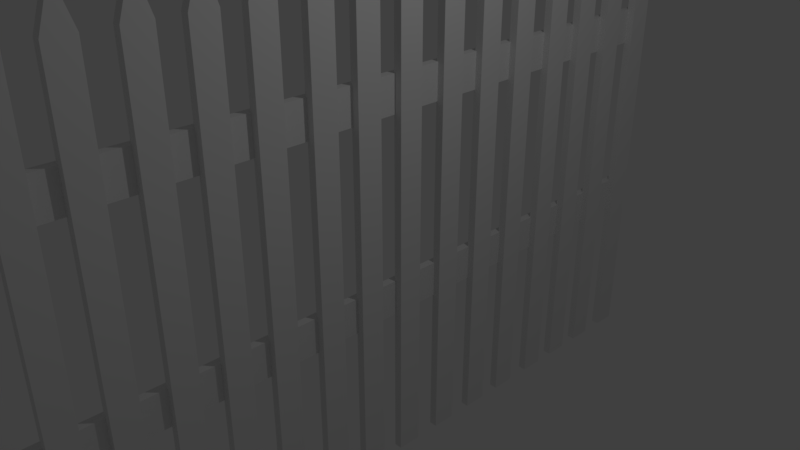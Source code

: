 # Source: fence.blend  (saved by Blender 2.78.0; exported with 4.5.12 LTS)
import bpy
from mathutils import Matrix  # noqa: F401  (used for matrix-valued properties, if any)

bpy.ops.wm.read_factory_settings(use_empty=True)
scene = bpy.context.scene
scene.name = 'Scene'

# ---- collections
col_collection_1 = bpy.data.collections.new('Collection 1'); scene.collection.children.link(col_collection_1)

# ---- materials (node trees are filled in below, after node groups)
mat_material = bpy.data.materials.new('Material')
mat_material.alpha_threshold = 0.0
mat_material.use_transparent_shadow = False
mat_material.roughness = 0.5
mat_material.line_color = (0.0, 0.0, 0.0, 1.0)

# ---- material node trees

# ---- world
world_world = bpy.data.worlds.new('World'); scene.world = world_world
world_world.color = (0.05088, 0.05088, 0.05088)
world_world.use_sun_shadow = False
world_world.sun_shadow_jitter_overblur = 0.0
world_world.cycles.sampling_method = 'MANUAL'

# ---- cameras
cam_camera = bpy.data.cameras.new('Camera')
cam_camera.clip_end = 100.0
cam_camera.lens = 35.0
cam_camera.sensor_width = 32.0
cam_camera.sensor_height = 18.0
cam_camera.ortho_scale = 7.314
cam_camera.dof.focus_distance = 0.0
cam_camera.dof.aperture_fstop = 128.0

# ---- lights
light_lamp = bpy.data.lights.new('Lamp', 'POINT')
light_lamp.transmission_factor = 0.0
light_lamp.cutoff_distance = 30.0
light_lamp.energy = 100.0
light_lamp.shadow_buffer_clip_start = 1.001
light_lamp.shadow_soft_size = 0.1
light_lamp.shadow_maximum_resolution = 0.006
light_lamp.use_absolute_resolution = True

# ---- meshes
me_cube_001 = bpy.data.meshes.new('Cube.001')
me_cube_001.from_pydata([(2.78, -0.9589, -20.84), (2.78, -1.018, -20.84), (0.7025, -1.018, -20.84), (0.7025, -0.9589, -20.84), (2.78, -0.9589, 5.499), (2.78, -1.018, 5.499), (0.7025, -1.018, 5.499), (0.7025, -0.9589, 5.499), (2.78, -0.9886, -20.84), (0.7025, -0.9886, -20.84), (2.78, -0.9886, 7.605), (0.7025, -0.9886, 7.605), (2.78, -0.8455, -20.84), (2.78, -0.9048, -20.84), (0.7025, -0.9048, -20.84), (0.7025, -0.8455, -20.84), (2.78, -0.8455, 5.499), (2.78, -0.9048, 5.499), (0.7025, -0.9048, 5.499), (0.7025, -0.8455, 5.499), (2.78, -0.8751, -20.84), (0.7025, -0.8751, -20.84), (2.78, -0.8751, 7.605), (0.7025, -0.8751, 7.605), (2.78, -0.7232, -20.84), (2.78, -0.7825, -20.84), (0.7025, -0.7825, -20.84), (0.7025, -0.7232, -20.84), (2.78, -0.7232, 5.499), (2.78, -0.7825, 5.499), (0.7025, -0.7825, 5.499), (0.7025, -0.7232, 5.499), (2.78, -0.7529, -20.84), (0.7025, -0.7529, -20.84), (2.78, -0.7529, 7.605), (0.7025, -0.7529, 7.605), (2.78, 1.015, -20.84), (2.78, 0.9554, -20.84), (0.7025, 0.9554, -20.84), (0.7025, 1.015, -20.84), (2.78, 1.015, 5.499), (2.78, 0.9554, 5.499), (0.7025, 0.9554, 5.499), (0.7025, 1.015, 5.499), (2.78, 0.985, -20.84), (0.7025, 0.985, -20.84), (2.78, 0.985, 7.605), (0.7025, 0.985, 7.605), (2.78, 0.8924, -20.84), (2.78, 0.8331, -20.84), (0.7025, 0.8331, -20.84), (0.7025, 0.8924, -20.84), (2.78, 0.8924, 5.499), (2.78, 0.8331, 5.499), (0.7025, 0.8331, 5.499), (0.7025, 0.8924, 5.499), (2.78, 0.8627, -20.84), (0.7025, 0.8627, -20.84), (2.78, 0.8627, 7.605), (0.7025, 0.8627, 7.605), (2.78, 0.7789, -20.84), (2.78, 0.7196, -20.84), (0.7025, 0.7196, -20.84), (0.7025, 0.7789, -20.84), (2.78, 0.7789, 5.499), (2.78, 0.7196, 5.499), (0.7025, 0.7196, 5.499), (0.7025, 0.7789, 5.499), (2.78, 0.7493, -20.84), (0.7025, 0.7493, -20.84), (2.78, 0.7493, 7.605), (0.7025, 0.7493, 7.605), (2.78, 0.4319, -20.84), (2.78, 0.3726, -20.84), (0.7025, 0.3726, -20.84), (0.7025, 0.4319, -20.84), (2.78, 0.4319, 5.499), (2.78, 0.3726, 5.499), (0.7025, 0.3726, 5.499), (0.7025, 0.4319, 5.499), (2.78, 0.4022, -20.84), (0.7025, 0.4022, -20.84), (2.78, 0.4022, 7.605), (0.7025, 0.4022, 7.605), (2.78, 0.5453, -20.84), (2.78, 0.486, -20.84), (0.7025, 0.486, -20.84), (0.7025, 0.5453, -20.84), (2.78, 0.5453, 5.499), (2.78, 0.486, 5.499), (0.7025, 0.486, 5.499), (0.7025, 0.5453, 5.499), (2.78, 0.5156, -20.84), (0.7025, 0.5156, -20.84), (2.78, 0.5156, 7.605), (0.7025, 0.5156, 7.605), (2.78, 0.6676, -20.84), (2.78, 0.6083, -20.84), (0.7025, 0.6083, -20.84), (0.7025, 0.6676, -20.84), (2.78, 0.6676, 5.499), (2.78, 0.6083, 5.499), (0.7025, 0.6083, 5.499), (0.7025, 0.6676, 5.499), (2.78, 0.6379, -20.84), (0.7025, 0.6379, -20.84), (2.78, 0.6379, 7.605), (0.7025, 0.6379, 7.605), (2.78, -0.3839, -20.84), (2.78, -0.4432, -20.84), (0.7025, -0.4432, -20.84), (0.7025, -0.3839, -20.84), (2.78, -0.3839, 5.499), (2.78, -0.4432, 5.499), (0.7025, -0.4432, 5.499), (0.7025, -0.3839, 5.499), (2.78, -0.4135, -20.84), (0.7025, -0.4135, -20.84), (2.78, -0.4135, 7.605), (0.7025, -0.4135, 7.605), (2.78, -0.5061, -20.84), (2.78, -0.5655, -20.84), (0.7025, -0.5655, -20.84), (0.7025, -0.5061, -20.84), (2.78, -0.5061, 5.499), (2.78, -0.5655, 5.499), (0.7025, -0.5655, 5.499), (0.7025, -0.5061, 5.499), (2.78, -0.5358, -20.84), (0.7025, -0.5358, -20.84), (2.78, -0.5358, 7.605), (0.7025, -0.5358, 7.605), (2.78, -0.6196, -20.84), (2.78, -0.6789, -20.84), (0.7025, -0.6789, -20.84), (0.7025, -0.6196, -20.84), (2.78, -0.6196, 5.499), (2.78, -0.6789, 5.499), (0.7025, -0.6789, 5.499), (0.7025, -0.6196, 5.499), (2.78, -0.6492, -20.84), (0.7025, -0.6492, -20.84), (2.78, -0.6492, 7.605), (0.7025, -0.6492, 7.605), (2.78, -0.2681, -20.84), (2.78, -0.3274, -20.84), (0.7025, -0.3274, -20.84), (0.7025, -0.2681, -20.84), (2.78, -0.2681, 5.499), (2.78, -0.3274, 5.499), (0.7025, -0.3274, 5.499), (0.7025, -0.2681, 5.499), (2.78, -0.2977, -20.84), (0.7025, -0.2977, -20.84), (2.78, -0.2977, 7.605), (0.7025, -0.2977, 7.605), (2.78, -0.1547, -20.84), (2.78, -0.214, -20.84), (0.7025, -0.214, -20.84), (0.7025, -0.1547, -20.84), (2.78, -0.1547, 5.499), (2.78, -0.214, 5.499), (0.7025, -0.214, 5.499), (0.7025, -0.1547, 5.499), (2.78, -0.1843, -20.84), (0.7025, -0.1843, -20.84), (2.78, -0.1843, 7.605), (0.7025, -0.1843, 7.605), (2.78, -0.03238, -20.84), (2.78, -0.09169, -20.84), (0.7025, -0.09169, -20.84), (0.7025, -0.03238, -20.84), (2.78, -0.03238, 5.499), (2.78, -0.09169, 5.499), (0.7025, -0.09169, 5.499), (0.7025, -0.03238, 5.499), (2.78, -0.06203, -20.84), (0.7025, -0.06203, -20.84), (2.78, -0.06203, 7.605), (0.7025, -0.06203, 7.605), (2.78, 0.3136, -20.84), (2.78, 0.2543, -20.84), (0.7025, 0.2543, -20.84), (0.7025, 0.3136, -20.84), (2.78, 0.3136, 5.499), (2.78, 0.2543, 5.499), (0.7025, 0.2543, 5.499), (0.7025, 0.3136, 5.499), (2.78, 0.284, -20.84), (0.7025, 0.284, -20.84), (2.78, 0.284, 7.605), (0.7025, 0.284, 7.605), (2.78, 0.1913, -20.84), (2.78, 0.132, -20.84), (0.7025, 0.132, -20.84), (0.7025, 0.1913, -20.84), (2.78, 0.1913, 5.499), (2.78, 0.132, 5.499), (0.7025, 0.132, 5.499), (0.7025, 0.1913, 5.499), (2.78, 0.1617, -20.84), (0.7025, 0.1617, -20.84), (2.78, 0.1617, 7.605), (0.7025, 0.1617, 7.605), (-1.0, -1.0, -12.05), (-1.0, -1.0, -10.05), (-1.0, 1.0, -12.05), (-1.0, 1.0, -10.05), (1.0, -1.0, -12.05), (1.0, -1.0, -10.05), (1.0, 1.0, -12.05), (1.0, 1.0, -10.05), (-1.0, -1.0, -1.0), (-1.0, -1.0, 1.0), (-1.0, 1.0, -1.0), (-1.0, 1.0, 1.0), (1.0, -1.0, -1.0), (1.0, -1.0, 1.0), (1.0, 1.0, -1.0), (1.0, 1.0, 1.0), (2.78, 0.0779, -20.84), (2.78, 0.01859, -20.84), (0.7025, 0.01859, -20.84), (0.7025, 0.0779, -20.84), (2.78, 0.0779, 5.499), (2.78, 0.01859, 5.499), (0.7025, 0.01859, 5.499), (0.7025, 0.0779, 5.499), (2.78, 0.04824, -20.84), (0.7025, 0.04824, -20.84), (2.78, 0.04824, 7.605), (0.7025, 0.04824, 7.605)], [], [(8, 1, 2, 9), (10, 11, 6, 5), (8, 10, 5, 1), (1, 5, 6, 2), (9, 11, 7, 3), (4, 0, 3, 7), (2, 6, 11, 9), (0, 4, 10, 8), (4, 7, 11, 10), (0, 8, 9, 3), (20, 13, 14, 21), (22, 23, 18, 17), (20, 22, 17, 13), (13, 17, 18, 14), (21, 23, 19, 15), (16, 12, 15, 19), (14, 18, 23, 21), (12, 16, 22, 20), (16, 19, 23, 22), (12, 20, 21, 15), (32, 25, 26, 33), (34, 35, 30, 29), (32, 34, 29, 25), (25, 29, 30, 26), (33, 35, 31, 27), (28, 24, 27, 31), (26, 30, 35, 33), (24, 28, 34, 32), (28, 31, 35, 34), (24, 32, 33, 27), (44, 37, 38, 45), (46, 47, 42, 41), (44, 46, 41, 37), (37, 41, 42, 38), (45, 47, 43, 39), (40, 36, 39, 43), (38, 42, 47, 45), (36, 40, 46, 44), (40, 43, 47, 46), (36, 44, 45, 39), (56, 49, 50, 57), (58, 59, 54, 53), (56, 58, 53, 49), (49, 53, 54, 50), (57, 59, 55, 51), (52, 48, 51, 55), (50, 54, 59, 57), (48, 52, 58, 56), (52, 55, 59, 58), (48, 56, 57, 51), (68, 61, 62, 69), (70, 71, 66, 65), (68, 70, 65, 61), (61, 65, 66, 62), (69, 71, 67, 63), (64, 60, 63, 67), (62, 66, 71, 69), (60, 64, 70, 68), (64, 67, 71, 70), (60, 68, 69, 63), (80, 73, 74, 81), (82, 83, 78, 77), (80, 82, 77, 73), (73, 77, 78, 74), (81, 83, 79, 75), (76, 72, 75, 79), (74, 78, 83, 81), (72, 76, 82, 80), (76, 79, 83, 82), (72, 80, 81, 75), (92, 85, 86, 93), (94, 95, 90, 89), (92, 94, 89, 85), (85, 89, 90, 86), (93, 95, 91, 87), (88, 84, 87, 91), (86, 90, 95, 93), (84, 88, 94, 92), (88, 91, 95, 94), (84, 92, 93, 87), (104, 97, 98, 105), (106, 107, 102, 101), (104, 106, 101, 97), (97, 101, 102, 98), (105, 107, 103, 99), (100, 96, 99, 103), (98, 102, 107, 105), (96, 100, 106, 104), (100, 103, 107, 106), (96, 104, 105, 99), (116, 109, 110, 117), (118, 119, 114, 113), (116, 118, 113, 109), (109, 113, 114, 110), (117, 119, 115, 111), (112, 108, 111, 115), (110, 114, 119, 117), (108, 112, 118, 116), (112, 115, 119, 118), (108, 116, 117, 111), (128, 121, 122, 129), (130, 131, 126, 125), (128, 130, 125, 121), (121, 125, 126, 122), (129, 131, 127, 123), (124, 120, 123, 127), (122, 126, 131, 129), (120, 124, 130, 128), (124, 127, 131, 130), (120, 128, 129, 123), (140, 133, 134, 141), (142, 143, 138, 137), (140, 142, 137, 133), (133, 137, 138, 134), (141, 143, 139, 135), (136, 132, 135, 139), (134, 138, 143, 141), (132, 136, 142, 140), (136, 139, 143, 142), (132, 140, 141, 135), (152, 145, 146, 153), (154, 155, 150, 149), (152, 154, 149, 145), (145, 149, 150, 146), (153, 155, 151, 147), (148, 144, 147, 151), (146, 150, 155, 153), (144, 148, 154, 152), (148, 151, 155, 154), (144, 152, 153, 147), (164, 157, 158, 165), (166, 167, 162, 161), (164, 166, 161, 157), (157, 161, 162, 158), (165, 167, 163, 159), (160, 156, 159, 163), (158, 162, 167, 165), (156, 160, 166, 164), (160, 163, 167, 166), (156, 164, 165, 159), (176, 169, 170, 177), (178, 179, 174, 173), (176, 178, 173, 169), (169, 173, 174, 170), (177, 179, 175, 171), (172, 168, 171, 175), (170, 174, 179, 177), (168, 172, 178, 176), (172, 175, 179, 178), (168, 176, 177, 171), (188, 181, 182, 189), (190, 191, 186, 185), (188, 190, 185, 181), (181, 185, 186, 182), (189, 191, 187, 183), (184, 180, 183, 187), (182, 186, 191, 189), (180, 184, 190, 188), (184, 187, 191, 190), (180, 188, 189, 183), (200, 193, 194, 201), (202, 203, 198, 197), (200, 202, 197, 193), (193, 197, 198, 194), (201, 203, 199, 195), (196, 192, 195, 199), (194, 198, 203, 201), (192, 196, 202, 200), (196, 199, 203, 202), (192, 200, 201, 195), (204, 205, 207, 206), (206, 207, 211, 210), (210, 211, 209, 208), (208, 209, 205, 204), (206, 210, 208, 204), (211, 207, 205, 209), (212, 213, 215, 214), (214, 215, 219, 218), (218, 219, 217, 216), (216, 217, 213, 212), (214, 218, 216, 212), (219, 215, 213, 217), (228, 221, 222, 229), (230, 231, 226, 225), (228, 230, 225, 221), (221, 225, 226, 222), (229, 231, 227, 223), (224, 220, 223, 227), (222, 226, 231, 229), (220, 224, 230, 228), (224, 227, 231, 230), (220, 228, 229, 223)])
_uv = me_cube_001.uv_layers.new(name='UVMap')
_uv.uv.foreach_set('vector', [0.0, 0.0, 1.0, 0.0, 1.0, 1.0, 0.0, 1.0, 0.0, 0.0, 1.0, 0.0, 1.0, 1.0, 0.0, 1.0, 0.0, 0.0, 1.0, 0.0, 1.0, 1.0, 0.0, 1.0, 0.0, 0.0, 1.0, 0.0, 1.0, 1.0, 0.0, 1.0, 0.0, 0.0, 1.0, 0.0, 1.0, 1.0, 0.0, 1.0, 0.0, 0.0, 1.0, 0.0, 1.0, 1.0, 0.0, 1.0, 0.0, 0.0, 1.0, 0.0, 1.0, 1.0, 0.0, 1.0, 0.0, 0.0, 1.0, 0.0, 1.0, 1.0, 0.0, 1.0, 0.0, 0.0, 1.0, 0.0, 1.0, 1.0, 0.0, 1.0, 0.0, 0.0, 1.0, 0.0, 1.0, 1.0, 0.0, 1.0, 0.0, 0.0, 1.0, 0.0, 1.0, 1.0, 0.0, 1.0, 0.0, 0.0, 1.0, 0.0, 1.0, 1.0, 0.0, 1.0, 0.0, 0.0, 1.0, 0.0, 1.0, 1.0, 0.0, 1.0, 0.0, 0.0, 1.0, 0.0, 1.0, 1.0, 0.0, 1.0, 0.0, 0.0, 1.0, 0.0, 1.0, 1.0, 0.0, 1.0, 0.0, 0.0, 1.0, 0.0, 1.0, 1.0, 0.0, 1.0, 0.0, 0.0, 1.0, 0.0, 1.0, 1.0, 0.0, 1.0, 0.0, 0.0, 1.0, 0.0, 1.0, 1.0, 0.0, 1.0, 0.0, 0.0, 1.0, 0.0, 1.0, 1.0, 0.0, 1.0, 0.0, 0.0, 1.0, 0.0, 1.0, 1.0, 0.0, 1.0, 0.0, 0.0, 1.0, 0.0, 1.0, 1.0, 0.0, 1.0, 0.0, 0.0, 1.0, 0.0, 1.0, 1.0, 0.0, 1.0, 0.0, 0.0, 1.0, 0.0, 1.0, 1.0, 0.0, 1.0, 0.0, 0.0, 1.0, 0.0, 1.0, 1.0, 0.0, 1.0, 0.0, 0.0, 1.0, 0.0, 1.0, 1.0, 0.0, 1.0, 0.0, 0.0, 1.0, 0.0, 1.0, 1.0, 0.0, 1.0, 0.0, 0.0, 1.0, 0.0, 1.0, 1.0, 0.0, 1.0, 0.0, 0.0, 1.0, 0.0, 1.0, 1.0, 0.0, 1.0, 0.0, 0.0, 1.0, 0.0, 1.0, 1.0, 0.0, 1.0, 0.0, 0.0, 1.0, 0.0, 1.0, 1.0, 0.0, 1.0, 0.0, 0.0, 1.0, 0.0, 1.0, 1.0, 0.0, 1.0, 0.0, 0.0, 1.0, 0.0, 1.0, 1.0, 0.0, 1.0, 0.0, 0.0, 1.0, 0.0, 1.0, 1.0, 0.0, 1.0, 0.0, 0.0, 1.0, 0.0, 1.0, 1.0, 0.0, 1.0, 0.0, 0.0, 1.0, 0.0, 1.0, 1.0, 0.0, 1.0, 0.0, 0.0, 1.0, 0.0, 1.0, 1.0, 0.0, 1.0, 0.0, 0.0, 1.0, 0.0, 1.0, 1.0, 0.0, 1.0, 0.0, 0.0, 1.0, 0.0, 1.0, 1.0, 0.0, 1.0, 0.0, 0.0, 1.0, 0.0, 1.0, 1.0, 0.0, 1.0, 0.0, 0.0, 1.0, 0.0, 1.0, 1.0, 0.0, 1.0, 0.0, 0.0, 1.0, 0.0, 1.0, 1.0, 0.0, 1.0, 0.0, 0.0, 1.0, 0.0, 1.0, 1.0, 0.0, 1.0, 0.0, 0.0, 1.0, 0.0, 1.0, 1.0, 0.0, 1.0, 0.0, 0.0, 1.0, 0.0, 1.0, 1.0, 0.0, 1.0, 0.0, 0.0, 1.0, 0.0, 1.0, 1.0, 0.0, 1.0, 0.0, 0.0, 1.0, 0.0, 1.0, 1.0, 0.0, 1.0, 0.0, 0.0, 1.0, 0.0, 1.0, 1.0, 0.0, 1.0, 0.0, 0.0, 1.0, 0.0, 1.0, 1.0, 0.0, 1.0, 0.0, 0.0, 1.0, 0.0, 1.0, 1.0, 0.0, 1.0, 0.0, 0.0, 1.0, 0.0, 1.0, 1.0, 0.0, 1.0, 0.0, 0.0, 1.0, 0.0, 1.0, 1.0, 0.0, 1.0, 0.0, 0.0, 1.0, 0.0, 1.0, 1.0, 0.0, 1.0, 0.0, 0.0, 1.0, 0.0, 1.0, 1.0, 0.0, 1.0, 0.0, 0.0, 1.0, 0.0, 1.0, 1.0, 0.0, 1.0, 0.0, 0.0, 1.0, 0.0, 1.0, 1.0, 0.0, 1.0, 0.0, 0.0, 1.0, 0.0, 1.0, 1.0, 0.0, 1.0, 0.0, 0.0, 1.0, 0.0, 1.0, 1.0, 0.0, 1.0, 0.0, 0.0, 1.0, 0.0, 1.0, 1.0, 0.0, 1.0, 0.0, 0.0, 1.0, 0.0, 1.0, 1.0, 0.0, 1.0, 0.0, 0.0, 1.0, 0.0, 1.0, 1.0, 0.0, 1.0, 0.0, 0.0, 1.0, 0.0, 1.0, 1.0, 0.0, 1.0, 0.0, 0.0, 1.0, 0.0, 1.0, 1.0, 0.0, 1.0, 0.0, 0.0, 1.0, 0.0, 1.0, 1.0, 0.0, 1.0, 0.0, 0.0, 1.0, 0.0, 1.0, 1.0, 0.0, 1.0, 0.0, 0.0, 1.0, 0.0, 1.0, 1.0, 0.0, 1.0, 0.0, 0.0, 1.0, 0.0, 1.0, 1.0, 0.0, 1.0, 0.0, 0.0, 1.0, 0.0, 1.0, 1.0, 0.0, 1.0, 0.0, 0.0, 1.0, 0.0, 1.0, 1.0, 0.0, 1.0, 0.0, 0.0, 1.0, 0.0, 1.0, 1.0, 0.0, 1.0, 0.0, 0.0, 1.0, 0.0, 1.0, 1.0, 0.0, 1.0, 0.0, 0.0, 1.0, 0.0, 1.0, 1.0, 0.0, 1.0, 0.0, 0.0, 1.0, 0.0, 1.0, 1.0, 0.0, 1.0, 0.0, 0.0, 1.0, 0.0, 1.0, 1.0, 0.0, 1.0, 0.0, 0.0, 1.0, 0.0, 1.0, 1.0, 0.0, 1.0, 0.0, 0.0, 1.0, 0.0, 1.0, 1.0, 0.0, 1.0, 0.0, 0.0, 1.0, 0.0, 1.0, 1.0, 0.0, 1.0, 0.0, 0.0, 1.0, 0.0, 1.0, 1.0, 0.0, 1.0, 0.0, 0.0, 1.0, 0.0, 1.0, 1.0, 0.0, 1.0, 0.0, 0.0, 1.0, 0.0, 1.0, 1.0, 0.0, 1.0, 0.0, 0.0, 1.0, 0.0, 1.0, 1.0, 0.0, 1.0, 0.0, 0.0, 1.0, 0.0, 1.0, 1.0, 0.0, 1.0, 0.0, 0.0, 1.0, 0.0, 1.0, 1.0, 0.0, 1.0, 0.0, 0.0, 1.0, 0.0, 1.0, 1.0, 0.0, 1.0, 0.0, 0.0, 1.0, 0.0, 1.0, 1.0, 0.0, 1.0, 0.0, 0.0, 1.0, 0.0, 1.0, 1.0, 0.0, 1.0, 0.0, 0.0, 1.0, 0.0, 1.0, 1.0, 0.0, 1.0, 0.0, 0.0, 1.0, 0.0, 1.0, 1.0, 0.0, 1.0, 0.0, 0.0, 1.0, 0.0, 1.0, 1.0, 0.0, 1.0, 0.0, 0.0, 1.0, 0.0, 1.0, 1.0, 0.0, 1.0, 0.0, 0.0, 1.0, 0.0, 1.0, 1.0, 0.0, 1.0, 0.0, 0.0, 1.0, 0.0, 1.0, 1.0, 0.0, 1.0, 0.0, 0.0, 1.0, 0.0, 1.0, 1.0, 0.0, 1.0, 0.0, 0.0, 1.0, 0.0, 1.0, 1.0, 0.0, 1.0, 0.0, 0.0, 1.0, 0.0, 1.0, 1.0, 0.0, 1.0, 0.0, 0.0, 1.0, 0.0, 1.0, 1.0, 0.0, 1.0, 0.0, 0.0, 1.0, 0.0, 1.0, 1.0, 0.0, 1.0, 0.0, 0.0, 1.0, 0.0, 1.0, 1.0, 0.0, 1.0, 0.0, 0.0, 1.0, 0.0, 1.0, 1.0, 0.0, 1.0, 0.0, 0.0, 1.0, 0.0, 1.0, 1.0, 0.0, 1.0, 0.0, 0.0, 1.0, 0.0, 1.0, 1.0, 0.0, 1.0, 0.0, 0.0, 1.0, 0.0, 1.0, 1.0, 0.0, 1.0, 0.0, 0.0, 1.0, 0.0, 1.0, 1.0, 0.0, 1.0, 0.0, 0.0, 1.0, 0.0, 1.0, 1.0, 0.0, 1.0, 0.0, 0.0, 1.0, 0.0, 1.0, 1.0, 0.0, 1.0, 0.0, 0.0, 1.0, 0.0, 1.0, 1.0, 0.0, 1.0, 0.0, 0.0, 1.0, 0.0, 1.0, 1.0, 0.0, 1.0, 0.0, 0.0, 1.0, 0.0, 1.0, 1.0, 0.0, 1.0, 0.0, 0.0, 1.0, 0.0, 1.0, 1.0, 0.0, 1.0, 0.0, 0.0, 1.0, 0.0, 1.0, 1.0, 0.0, 1.0, 0.0, 0.0, 1.0, 0.0, 1.0, 1.0, 0.0, 1.0, 0.0, 0.0, 1.0, 0.0, 1.0, 1.0, 0.0, 1.0, 0.0, 0.0, 1.0, 0.0, 1.0, 1.0, 0.0, 1.0, 0.0, 0.0, 1.0, 0.0, 1.0, 1.0, 0.0, 1.0, 0.0, 0.0, 1.0, 0.0, 1.0, 1.0, 0.0, 1.0, 0.0, 0.0, 1.0, 0.0, 1.0, 1.0, 0.0, 1.0, 0.0, 0.0, 1.0, 0.0, 1.0, 1.0, 0.0, 1.0, 0.0, 0.0, 1.0, 0.0, 1.0, 1.0, 0.0, 1.0, 0.0, 0.0, 1.0, 0.0, 1.0, 1.0, 0.0, 1.0, 0.0, 0.0, 1.0, 0.0, 1.0, 1.0, 0.0, 1.0, 0.0, 0.0, 1.0, 0.0, 1.0, 1.0, 0.0, 1.0, 0.0, 0.0, 1.0, 0.0, 1.0, 1.0, 0.0, 1.0, 0.0, 0.0, 1.0, 0.0, 1.0, 1.0, 0.0, 1.0, 0.0, 0.0, 1.0, 0.0, 1.0, 1.0, 0.0, 1.0, 0.0, 0.0, 1.0, 0.0, 1.0, 1.0, 0.0, 1.0, 0.0, 0.0, 1.0, 0.0, 1.0, 1.0, 0.0, 1.0, 0.0, 0.0, 1.0, 0.0, 1.0, 1.0, 0.0, 1.0, 0.0, 0.0, 1.0, 0.0, 1.0, 1.0, 0.0, 1.0, 0.0, 0.0, 1.0, 0.0, 1.0, 1.0, 0.0, 1.0, 0.0, 0.0, 1.0, 0.0, 1.0, 1.0, 0.0, 1.0, 0.0, 0.0, 1.0, 0.0, 1.0, 1.0, 0.0, 1.0, 0.0, 0.0, 1.0, 0.0, 1.0, 1.0, 0.0, 1.0, 0.0, 0.0, 1.0, 0.0, 1.0, 1.0, 0.0, 1.0, 0.0, 0.0, 1.0, 0.0, 1.0, 1.0, 0.0, 1.0, 0.0, 0.0, 1.0, 0.0, 1.0, 1.0, 0.0, 1.0, 0.0, 0.0, 1.0, 0.0, 1.0, 1.0, 0.0, 1.0, 0.0, 0.0, 1.0, 0.0, 1.0, 1.0, 0.0, 1.0, 0.0, 0.0, 1.0, 0.0, 1.0, 1.0, 0.0, 1.0, 0.0, 0.0, 1.0, 0.0, 1.0, 1.0, 0.0, 1.0, 0.0, 0.0, 1.0, 0.0, 1.0, 1.0, 0.0, 1.0, 0.0, 0.0, 1.0, 0.0, 1.0, 1.0, 0.0, 1.0, 0.0, 0.0, 1.0, 0.0, 1.0, 1.0, 0.0, 1.0, 0.0, 0.0, 1.0, 0.0, 1.0, 1.0, 0.0, 1.0, 0.0, 0.0, 1.0, 0.0, 1.0, 1.0, 0.0, 1.0, 0.0, 0.0, 1.0, 0.0, 1.0, 1.0, 0.0, 1.0, 0.0, 0.0, 1.0, 0.0, 1.0, 1.0, 0.0, 1.0, 0.0, 0.0, 1.0, 0.0, 1.0, 1.0, 0.0, 1.0, 0.0, 0.0, 1.0, 0.0, 1.0, 1.0, 0.0, 1.0, 0.0, 0.0, 1.0, 0.0, 1.0, 1.0, 0.0, 1.0, 0.0, 0.0, 1.0, 0.0, 1.0, 1.0, 0.0, 1.0, 0.0, 0.0, 1.0, 0.0, 1.0, 1.0, 0.0, 1.0, 0.0, 0.0, 1.0, 0.0, 1.0, 1.0, 0.0, 1.0, 0.0, 0.0, 1.0, 0.0, 1.0, 1.0, 0.0, 1.0, 0.0, 0.0, 1.0, 0.0, 1.0, 1.0, 0.0, 1.0, 0.0, 0.0, 1.0, 0.0, 1.0, 1.0, 0.0, 1.0, 0.0, 0.0, 1.0, 0.0, 1.0, 1.0, 0.0, 1.0, 0.0, 0.0, 1.0, 0.0, 1.0, 1.0, 0.0, 1.0, 0.0, 0.0, 1.0, 0.0, 1.0, 1.0, 0.0, 1.0, 0.0, 0.0, 1.0, 0.0, 1.0, 1.0, 0.0, 1.0, 0.0, 0.0, 1.0, 0.0, 1.0, 1.0, 0.0, 1.0, 0.0, 0.0, 1.0, 0.0, 1.0, 1.0, 0.0, 1.0, 0.0, 0.0, 1.0, 0.0, 1.0, 1.0, 0.0, 1.0, 0.0, 0.0, 1.0, 0.0, 1.0, 1.0, 0.0, 1.0, 0.0, 0.0, 1.0, 0.0, 1.0, 1.0, 0.0, 1.0, 0.0, 0.0, 1.0, 0.0, 1.0, 1.0, 0.0, 1.0, 0.0, 0.0, 1.0, 0.0, 1.0, 1.0, 0.0, 1.0, 0.0, 0.0, 1.0, 0.0, 1.0, 1.0, 0.0, 1.0, 0.0, 0.0, 1.0, 0.0, 1.0, 1.0, 0.0, 1.0, 0.0, 0.0, 1.0, 0.0, 1.0, 1.0, 0.0, 1.0, 0.0, 0.0, 1.0, 0.0, 1.0, 1.0, 0.0, 1.0, 0.0, 0.0, 1.0, 0.0, 1.0, 1.0, 0.0, 1.0, 0.0, 0.0, 1.0, 0.0, 1.0, 1.0, 0.0, 1.0, 0.0, 0.0, 1.0, 0.0, 1.0, 1.0, 0.0, 1.0, 0.0, 0.0, 1.0, 0.0, 1.0, 1.0, 0.0, 1.0, 0.0, 0.0, 1.0, 0.0, 1.0, 1.0, 0.0, 1.0, 0.0, 0.0, 1.0, 0.0, 1.0, 1.0, 0.0, 1.0, 0.0, 0.0, 1.0, 0.0, 1.0, 1.0, 0.0, 1.0, 0.0, 0.0, 1.0, 0.0, 1.0, 1.0, 0.0, 1.0, 0.0, 0.0, 1.0, 0.0, 1.0, 1.0, 0.0, 1.0, 0.0, 0.0, 1.0, 0.0, 1.0, 1.0, 0.0, 1.0, 0.0, 0.0, 1.0, 0.0, 1.0, 1.0, 0.0, 1.0, 0.0, 0.0, 1.0, 0.0, 1.0, 1.0, 0.0, 1.0, 0.0, 0.0, 1.0, 0.0, 1.0, 1.0, 0.0, 1.0, 0.0, 0.0, 1.0, 0.0, 1.0, 1.0, 0.0, 1.0, 0.0, 0.0, 1.0, 0.0, 1.0, 1.0, 0.0, 1.0, 0.0, 0.0, 1.0, 0.0, 1.0, 1.0, 0.0, 1.0, 0.0, 0.0, 1.0, 0.0, 1.0, 1.0, 0.0, 1.0, 0.0, 0.0, 1.0, 0.0, 1.0, 1.0, 0.0, 1.0, 0.0, 0.0, 1.0, 0.0, 1.0, 1.0, 0.0, 1.0, 0.0, 0.0, 1.0, 0.0, 1.0, 1.0, 0.0, 1.0, 0.0, 0.0, 1.0, 0.0, 1.0, 1.0, 0.0, 1.0, 0.0, 0.0, 1.0, 0.0, 1.0, 1.0, 0.0, 1.0, 0.0, 0.0, 1.0, 0.0, 1.0, 1.0, 0.0, 1.0])
me_cube_001.materials.append(mat_material)
me_cube_001.use_remesh_preserve_volume = False
me_cube_001.use_remesh_preserve_attributes = False
me_cube_001.use_mirror_vertex_groups = False
me_cube_001.update()

# ---- objects
ob_fence = bpy.data.objects.new('Fence', me_cube_001)
ob_lamp = bpy.data.objects.new('Lamp', light_lamp)
ob_camera = bpy.data.objects.new('Camera', cam_camera)

# ---- transforms, parenting, visibility, modifiers, constraints
ob_fence.location = (-0.1014, -0.2917, 5.403)
ob_fence.scale = (0.05823, 6.047, 0.2623)
ob_fence.lineart.crease_threshold = 0.0
ob_lamp.location = (4.076, 1.005, 9.295)
ob_lamp.rotation_euler = (0.6503, 0.05522, 1.866)
ob_lamp.lock_rotations_4d = False
ob_lamp.empty_display_type = 'ARROWS'
ob_lamp.color = (0.0, 0.0, 0.0, 0.0)
ob_lamp.lineart.crease_threshold = 0.0
ob_camera.location = (7.481, -6.508, 8.735)
ob_camera.rotation_euler = (1.109, 0.0, 0.8149)
ob_camera.lock_rotations_4d = False
ob_camera.empty_display_type = 'ARROWS'
ob_camera.color = (0.0, 0.0, 0.0, 0.0)
ob_camera.display_type = 'WIRE'
ob_camera.lineart.crease_threshold = 0.0

# ---- collection membership
col_collection_1.objects.link(ob_fence)
col_collection_1.objects.link(ob_lamp)
col_collection_1.objects.link(ob_camera)

# ---- scene / render settings (as saved in the file)
scene.camera = ob_camera
scene.frame_start = 1; scene.frame_end = 250; scene.frame_set(1)
scene.render.engine = 'BLENDER_EEVEE_NEXT'
scene.render.resolution_percentage = 50
scene.render.dither_intensity = 0.0
scene.cycles.use_denoising = False
scene.cycles.samples = 128
scene.cycles.sampling_pattern = 'TABULATED_SOBOL'
scene.cycles.light_sampling_threshold = 0.0
scene.cycles.use_adaptive_sampling = False
scene.cycles.use_light_tree = False
scene.cycles.blur_glossy = 0.0
scene.cycles.sample_clamp_indirect = 0.0
scene.view_settings.view_transform = 'Standard'
bpy.context.view_layer.update()
